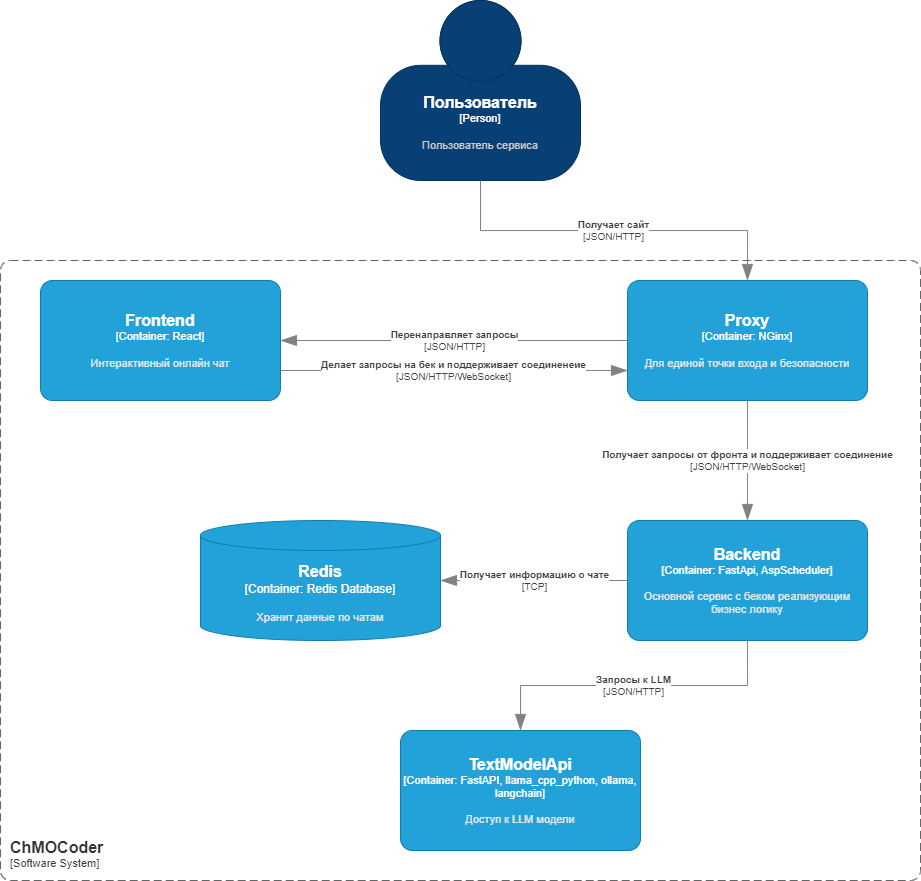

The diagram above was exported from draw.io. Its source (the exported page's mxGraphModel, read from the mxfile embedded in the PNG):
<mxGraphModel dx="2514" dy="921" grid="1" gridSize="10" guides="1" tooltips="1" connect="1" arrows="1" fold="1" page="1" pageScale="1" pageWidth="827" pageHeight="1169" math="0" shadow="0">
  <root>
    <mxCell id="0" />
    <mxCell id="1" parent="0" />
    <object placeholders="1" c4Name="Redis" c4Type="Container" c4Technology="Redis Database" c4Description="Хранит данные по чатам" label="&lt;font style=&quot;font-size: 16px&quot;&gt;&lt;b&gt;%c4Name%&lt;/b&gt;&lt;/font&gt;&lt;div&gt;[%c4Type%:&amp;nbsp;%c4Technology%]&lt;/div&gt;&lt;br&gt;&lt;div&gt;&lt;font style=&quot;font-size: 11px&quot;&gt;&lt;font color=&quot;#E6E6E6&quot;&gt;%c4Description%&lt;/font&gt;&lt;/div&gt;" id="PtDzTzgSgDSUn5zQWO59-1">
      <mxCell style="shape=cylinder3;size=15;whiteSpace=wrap;html=1;boundedLbl=1;rounded=0;labelBackgroundColor=none;fillColor=#23A2D9;fontSize=12;fontColor=#ffffff;align=center;strokeColor=#0E7DAD;metaEdit=1;points=[[0.5,0,0],[1,0.25,0],[1,0.5,0],[1,0.75,0],[0.5,1,0],[0,0.75,0],[0,0.5,0],[0,0.25,0]];resizable=0;" vertex="1" parent="1">
        <mxGeometry x="160" y="520" width="240" height="120" as="geometry" />
      </mxCell>
    </object>
    <object placeholders="1" c4Name="TextModelApi" c4Type="Container" c4Technology="FastAPI, llama_cpp_python, ollama, langchain" c4Description="Доступ к LLM модели" label="&lt;font style=&quot;font-size: 16px&quot;&gt;&lt;b&gt;%c4Name%&lt;/b&gt;&lt;/font&gt;&lt;div&gt;[%c4Type%: %c4Technology%]&lt;/div&gt;&lt;br&gt;&lt;div&gt;&lt;font style=&quot;font-size: 11px&quot;&gt;&lt;font color=&quot;#E6E6E6&quot;&gt;%c4Description%&lt;/font&gt;&lt;/div&gt;" id="PtDzTzgSgDSUn5zQWO59-2">
      <mxCell style="rounded=1;whiteSpace=wrap;html=1;fontSize=11;labelBackgroundColor=none;fillColor=#23A2D9;fontColor=#ffffff;align=center;arcSize=10;strokeColor=#0E7DAD;metaEdit=1;resizable=0;points=[[0.25,0,0],[0.5,0,0],[0.75,0,0],[1,0.25,0],[1,0.5,0],[1,0.75,0],[0.75,1,0],[0.5,1,0],[0.25,1,0],[0,0.75,0],[0,0.5,0],[0,0.25,0]];" vertex="1" parent="1">
        <mxGeometry x="360" y="730" width="240" height="120" as="geometry" />
      </mxCell>
    </object>
    <object placeholders="1" c4Name="Backend" c4Type="Container" c4Technology="FastApi, AspScheduler" c4Description="Основной сервис с беком реализующим бизнес логику" label="&lt;font style=&quot;font-size: 16px&quot;&gt;&lt;b&gt;%c4Name%&lt;/b&gt;&lt;/font&gt;&lt;div&gt;[%c4Type%: %c4Technology%]&lt;/div&gt;&lt;br&gt;&lt;div&gt;&lt;font style=&quot;font-size: 11px&quot;&gt;&lt;font color=&quot;#E6E6E6&quot;&gt;%c4Description%&lt;/font&gt;&lt;/div&gt;" id="PtDzTzgSgDSUn5zQWO59-3">
      <mxCell style="rounded=1;whiteSpace=wrap;html=1;fontSize=11;labelBackgroundColor=none;fillColor=#23A2D9;fontColor=#ffffff;align=center;arcSize=10;strokeColor=#0E7DAD;metaEdit=1;resizable=0;points=[[0.25,0,0],[0.5,0,0],[0.75,0,0],[1,0.25,0],[1,0.5,0],[1,0.75,0],[0.75,1,0],[0.5,1,0],[0.25,1,0],[0,0.75,0],[0,0.5,0],[0,0.25,0]];" vertex="1" parent="1">
        <mxGeometry x="587" y="520" width="240" height="120" as="geometry" />
      </mxCell>
    </object>
    <object placeholders="1" c4Name="Frontend" c4Type="Container" c4Technology="React" c4Description="Интерактивный онлайн чат" label="&lt;font style=&quot;font-size: 16px&quot;&gt;&lt;b&gt;%c4Name%&lt;/b&gt;&lt;/font&gt;&lt;div&gt;[%c4Type%: %c4Technology%]&lt;/div&gt;&lt;br&gt;&lt;div&gt;&lt;font style=&quot;font-size: 11px&quot;&gt;&lt;font color=&quot;#E6E6E6&quot;&gt;%c4Description%&lt;/font&gt;&lt;/div&gt;" id="PtDzTzgSgDSUn5zQWO59-4">
      <mxCell style="rounded=1;whiteSpace=wrap;html=1;fontSize=11;labelBackgroundColor=none;fillColor=#23A2D9;fontColor=#ffffff;align=center;arcSize=10;strokeColor=#0E7DAD;metaEdit=1;resizable=0;points=[[0.25,0,0],[0.5,0,0],[0.75,0,0],[1,0.25,0],[1,0.5,0],[1,0.75,0],[0.75,1,0],[0.5,1,0],[0.25,1,0],[0,0.75,0],[0,0.5,0],[0,0.25,0]];" vertex="1" parent="1">
        <mxGeometry y="280" width="240" height="120" as="geometry" />
      </mxCell>
    </object>
    <object placeholders="1" c4Name="Proxy" c4Type="Container" c4Technology="NGinx" c4Description="Для единой точки входа и безопасности" label="&lt;font style=&quot;font-size: 16px&quot;&gt;&lt;b&gt;%c4Name%&lt;/b&gt;&lt;/font&gt;&lt;div&gt;[%c4Type%: %c4Technology%]&lt;/div&gt;&lt;br&gt;&lt;div&gt;&lt;font style=&quot;font-size: 11px&quot;&gt;&lt;font color=&quot;#E6E6E6&quot;&gt;%c4Description%&lt;/font&gt;&lt;/div&gt;" id="PtDzTzgSgDSUn5zQWO59-5">
      <mxCell style="rounded=1;whiteSpace=wrap;html=1;fontSize=11;labelBackgroundColor=none;fillColor=#23A2D9;fontColor=#ffffff;align=center;arcSize=10;strokeColor=#0E7DAD;metaEdit=1;resizable=0;points=[[0.25,0,0],[0.5,0,0],[0.75,0,0],[1,0.25,0],[1,0.5,0],[1,0.75,0],[0.75,1,0],[0.5,1,0],[0.25,1,0],[0,0.75,0],[0,0.5,0],[0,0.25,0]];" vertex="1" parent="1">
        <mxGeometry x="587" y="280" width="240" height="120" as="geometry" />
      </mxCell>
    </object>
    <object placeholders="1" c4Name="Пользователь" c4Type="Person" c4Description="Пользователь сервиса" label="&lt;font style=&quot;font-size: 16px&quot;&gt;&lt;b&gt;%c4Name%&lt;/b&gt;&lt;/font&gt;&lt;div&gt;[%c4Type%]&lt;/div&gt;&lt;br&gt;&lt;div&gt;&lt;font style=&quot;font-size: 11px&quot;&gt;&lt;font color=&quot;#cccccc&quot;&gt;%c4Description%&lt;/font&gt;&lt;/div&gt;" id="PtDzTzgSgDSUn5zQWO59-6">
      <mxCell style="html=1;fontSize=11;dashed=0;whiteSpace=wrap;fillColor=#083F75;strokeColor=#06315C;fontColor=#ffffff;shape=mxgraph.c4.person2;align=center;metaEdit=1;points=[[0.5,0,0],[1,0.5,0],[1,0.75,0],[0.75,1,0],[0.5,1,0],[0.25,1,0],[0,0.75,0],[0,0.5,0]];resizable=0;" vertex="1" parent="1">
        <mxGeometry x="340" width="200" height="180" as="geometry" />
      </mxCell>
    </object>
    <object placeholders="1" c4Type="Relationship" c4Technology="JSON/HTTP" c4Description="Перенаправляет запросы" label="&lt;div style=&quot;text-align: left&quot;&gt;&lt;div style=&quot;text-align: center&quot;&gt;&lt;b&gt;%c4Description%&lt;/b&gt;&lt;/div&gt;&lt;div style=&quot;text-align: center&quot;&gt;[%c4Technology%]&lt;/div&gt;&lt;/div&gt;" id="PtDzTzgSgDSUn5zQWO59-7">
      <mxCell style="endArrow=blockThin;html=1;fontSize=10;fontColor=#404040;strokeWidth=1;endFill=1;strokeColor=#828282;elbow=vertical;metaEdit=1;endSize=14;startSize=14;jumpStyle=arc;jumpSize=16;rounded=0;edgeStyle=orthogonalEdgeStyle;exitX=0;exitY=0.5;exitDx=0;exitDy=0;exitPerimeter=0;entryX=1;entryY=0.5;entryDx=0;entryDy=0;entryPerimeter=0;" edge="1" parent="1" source="PtDzTzgSgDSUn5zQWO59-5" target="PtDzTzgSgDSUn5zQWO59-4">
        <mxGeometry width="240" relative="1" as="geometry">
          <mxPoint x="450" y="500" as="sourcePoint" />
          <mxPoint x="690" y="500" as="targetPoint" />
        </mxGeometry>
      </mxCell>
    </object>
    <object placeholders="1" c4Type="Relationship" c4Technology="JSON/HTTP" c4Description="Запросы к LLM" label="&lt;div style=&quot;text-align: left&quot;&gt;&lt;div style=&quot;text-align: center&quot;&gt;&lt;b&gt;%c4Description%&lt;/b&gt;&lt;/div&gt;&lt;div style=&quot;text-align: center&quot;&gt;[%c4Technology%]&lt;/div&gt;&lt;/div&gt;" id="PtDzTzgSgDSUn5zQWO59-8">
      <mxCell style="endArrow=blockThin;html=1;fontSize=10;fontColor=#404040;strokeWidth=1;endFill=1;strokeColor=#828282;elbow=vertical;metaEdit=1;endSize=14;startSize=14;jumpStyle=arc;jumpSize=16;rounded=0;edgeStyle=orthogonalEdgeStyle;exitX=0.5;exitY=1;exitDx=0;exitDy=0;exitPerimeter=0;entryX=0.5;entryY=0;entryDx=0;entryDy=0;entryPerimeter=0;" edge="1" parent="1" source="PtDzTzgSgDSUn5zQWO59-3" target="PtDzTzgSgDSUn5zQWO59-2">
        <mxGeometry width="240" relative="1" as="geometry">
          <mxPoint x="500" y="620" as="sourcePoint" />
          <mxPoint x="740" y="620" as="targetPoint" />
        </mxGeometry>
      </mxCell>
    </object>
    <object placeholders="1" c4Type="Relationship" c4Technology="JSON/HTTP" c4Description="Получает сайт" label="&lt;div style=&quot;text-align: left&quot;&gt;&lt;div style=&quot;text-align: center&quot;&gt;&lt;b&gt;%c4Description%&lt;/b&gt;&lt;/div&gt;&lt;div style=&quot;text-align: center&quot;&gt;[%c4Technology%]&lt;/div&gt;&lt;/div&gt;" id="PtDzTzgSgDSUn5zQWO59-9">
      <mxCell style="endArrow=blockThin;html=1;fontSize=10;fontColor=#404040;strokeWidth=1;endFill=1;strokeColor=#828282;elbow=vertical;metaEdit=1;endSize=14;startSize=14;jumpStyle=arc;jumpSize=16;rounded=0;edgeStyle=orthogonalEdgeStyle;exitX=0.5;exitY=1;exitDx=0;exitDy=0;exitPerimeter=0;entryX=0.5;entryY=0;entryDx=0;entryDy=0;entryPerimeter=0;" edge="1" parent="1" source="PtDzTzgSgDSUn5zQWO59-6" target="PtDzTzgSgDSUn5zQWO59-5">
        <mxGeometry width="240" relative="1" as="geometry">
          <mxPoint x="620" y="150" as="sourcePoint" />
          <mxPoint x="860" y="150" as="targetPoint" />
        </mxGeometry>
      </mxCell>
    </object>
    <object placeholders="1" c4Type="Relationship" c4Technology="JSON/HTTP/WebSocket" c4Description="Делает запросы на бек и поддерживает соединенеие" label="&lt;div style=&quot;text-align: left&quot;&gt;&lt;div style=&quot;text-align: center&quot;&gt;&lt;b&gt;%c4Description%&lt;/b&gt;&lt;/div&gt;&lt;div style=&quot;text-align: center&quot;&gt;[%c4Technology%]&lt;/div&gt;&lt;/div&gt;" id="PtDzTzgSgDSUn5zQWO59-10">
      <mxCell style="endArrow=blockThin;html=1;fontSize=10;fontColor=#404040;strokeWidth=1;endFill=1;strokeColor=#828282;elbow=vertical;metaEdit=1;endSize=14;startSize=14;jumpStyle=arc;jumpSize=16;rounded=0;edgeStyle=orthogonalEdgeStyle;exitX=1;exitY=0.75;exitDx=0;exitDy=0;exitPerimeter=0;entryX=0;entryY=0.75;entryDx=0;entryDy=0;entryPerimeter=0;" edge="1" parent="1" source="PtDzTzgSgDSUn5zQWO59-4" target="PtDzTzgSgDSUn5zQWO59-5">
        <mxGeometry width="240" relative="1" as="geometry">
          <mxPoint x="340" y="500" as="sourcePoint" />
          <mxPoint x="580" y="500" as="targetPoint" />
        </mxGeometry>
      </mxCell>
    </object>
    <object placeholders="1" c4Type="Relationship" c4Technology="JSON/HTTP/WebSocket" c4Description="Получает запросы от фронта и поддерживает соединение" label="&lt;div style=&quot;text-align: left&quot;&gt;&lt;div style=&quot;text-align: center&quot;&gt;&lt;b&gt;%c4Description%&lt;/b&gt;&lt;/div&gt;&lt;div style=&quot;text-align: center&quot;&gt;[%c4Technology%]&lt;/div&gt;&lt;/div&gt;" id="PtDzTzgSgDSUn5zQWO59-11">
      <mxCell style="endArrow=blockThin;html=1;fontSize=10;fontColor=#404040;strokeWidth=1;endFill=1;strokeColor=#828282;elbow=vertical;metaEdit=1;endSize=14;startSize=14;jumpStyle=arc;jumpSize=16;rounded=0;edgeStyle=orthogonalEdgeStyle;exitX=0.5;exitY=1;exitDx=0;exitDy=0;exitPerimeter=0;entryX=0.5;entryY=0;entryDx=0;entryDy=0;entryPerimeter=0;" edge="1" parent="1" source="PtDzTzgSgDSUn5zQWO59-5" target="PtDzTzgSgDSUn5zQWO59-3">
        <mxGeometry width="240" relative="1" as="geometry">
          <mxPoint x="380" y="500" as="sourcePoint" />
          <mxPoint x="620" y="500" as="targetPoint" />
        </mxGeometry>
      </mxCell>
    </object>
    <object placeholders="1" c4Type="Relationship" c4Technology="TCP" c4Description="Получает информацию о чате" label="&lt;div style=&quot;text-align: left&quot;&gt;&lt;div style=&quot;text-align: center&quot;&gt;&lt;b&gt;%c4Description%&lt;/b&gt;&lt;/div&gt;&lt;div style=&quot;text-align: center&quot;&gt;[%c4Technology%]&lt;/div&gt;&lt;/div&gt;" id="PtDzTzgSgDSUn5zQWO59-12">
      <mxCell style="endArrow=blockThin;html=1;fontSize=10;fontColor=#404040;strokeWidth=1;endFill=1;strokeColor=#828282;elbow=vertical;metaEdit=1;endSize=14;startSize=14;jumpStyle=arc;jumpSize=16;rounded=0;edgeStyle=orthogonalEdgeStyle;exitX=0;exitY=0.5;exitDx=0;exitDy=0;exitPerimeter=0;entryX=1;entryY=0.5;entryDx=0;entryDy=0;entryPerimeter=0;" edge="1" parent="1" source="PtDzTzgSgDSUn5zQWO59-3" target="PtDzTzgSgDSUn5zQWO59-1">
        <mxGeometry width="240" relative="1" as="geometry">
          <mxPoint x="400" y="770" as="sourcePoint" />
          <mxPoint x="640" y="770" as="targetPoint" />
        </mxGeometry>
      </mxCell>
    </object>
    <object placeholders="1" c4Name="ChMOCoder" c4Type="SystemScopeBoundary" c4Application="Software System" label="&lt;font style=&quot;font-size: 16px&quot;&gt;&lt;b&gt;&lt;div style=&quot;text-align: left&quot;&gt;%c4Name%&lt;/div&gt;&lt;/b&gt;&lt;/font&gt;&lt;div style=&quot;text-align: left&quot;&gt;[%c4Application%]&lt;/div&gt;" id="PtDzTzgSgDSUn5zQWO59-13">
      <mxCell style="rounded=1;fontSize=11;whiteSpace=wrap;html=1;dashed=1;arcSize=20;fillColor=none;strokeColor=#666666;fontColor=#333333;labelBackgroundColor=none;align=left;verticalAlign=bottom;labelBorderColor=none;spacingTop=0;spacing=10;dashPattern=8 4;metaEdit=1;rotatable=0;perimeter=rectanglePerimeter;noLabel=0;labelPadding=0;allowArrows=0;connectable=0;expand=0;recursiveResize=0;editable=1;pointerEvents=0;absoluteArcSize=1;points=[[0.25,0,0],[0.5,0,0],[0.75,0,0],[1,0.25,0],[1,0.5,0],[1,0.75,0],[0.75,1,0],[0.5,1,0],[0.25,1,0],[0,0.75,0],[0,0.5,0],[0,0.25,0]];" vertex="1" parent="1">
        <mxGeometry x="-40" y="260" width="920" height="620" as="geometry" />
      </mxCell>
    </object>
  </root>
</mxGraphModel>